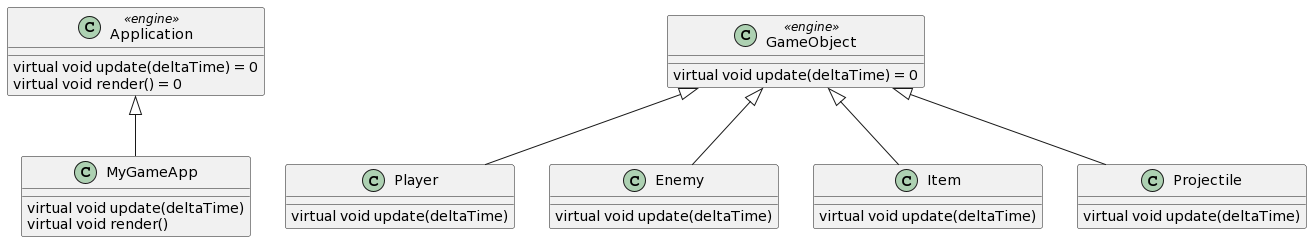

The diagram above was rendered by PlantUML. Its source (embedded in the PNG):
@startuml
class Application <<engine>>
class GameObject <<engine>>

GameObject <|-- Player
GameObject <|-- Enemy
GameObject <|-- Item
GameObject <|-- Projectile

Application <|-- MyGameApp

Application : virtual void update(deltaTime) = 0
Application : virtual void render() = 0

GameObject : virtual void update(deltaTime) = 0

MyGameApp : virtual void update(deltaTime)
MyGameApp : virtual void render()

Player : virtual void update(deltaTime)
Enemy : virtual void update(deltaTime)
Item : virtual void update(deltaTime)
Projectile : virtual void update(deltaTime)
@enduml